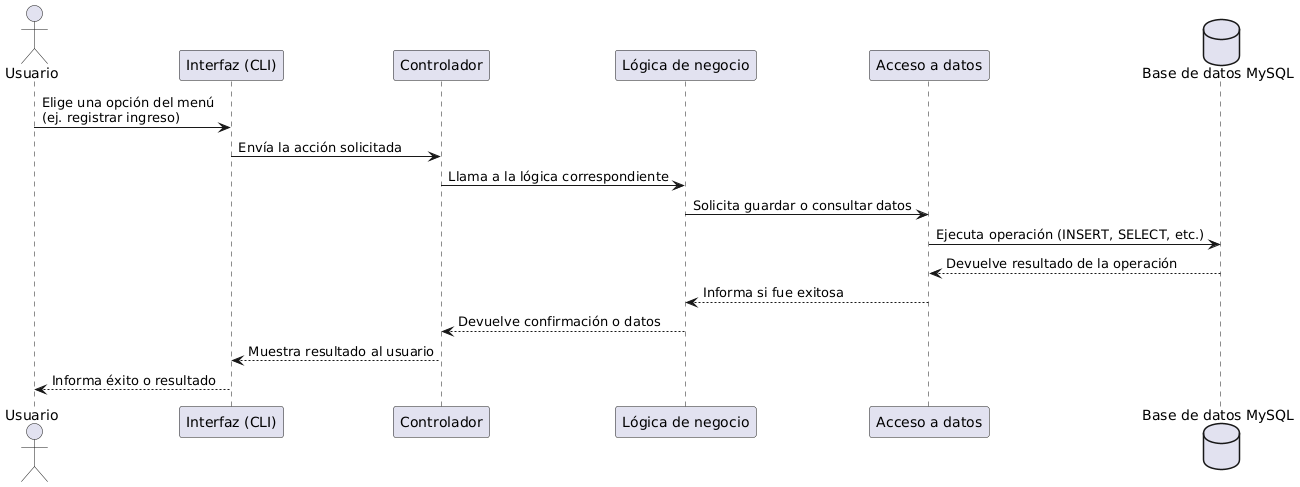

The diagram above was rendered by PlantUML. Its source (embedded in the PNG):
@startuml
actor Usuario
participant "Interfaz (CLI)" as CLI
participant "Controlador" as Controlador
participant "Lógica de negocio" as Servicio
participant "Acceso a datos" as DAO
database "Base de datos MySQL" as BD

Usuario -> CLI : Elige una opción del menú\n(ej. registrar ingreso)
CLI -> Controlador : Envía la acción solicitada
Controlador -> Servicio : Llama a la lógica correspondiente
Servicio -> DAO : Solicita guardar o consultar datos
DAO -> BD : Ejecuta operación (INSERT, SELECT, etc.)
BD --> DAO : Devuelve resultado de la operación
DAO --> Servicio : Informa si fue exitosa
Servicio --> Controlador : Devuelve confirmación o datos
Controlador --> CLI : Muestra resultado al usuario
CLI --> Usuario : Informa éxito o resultado
@enduml